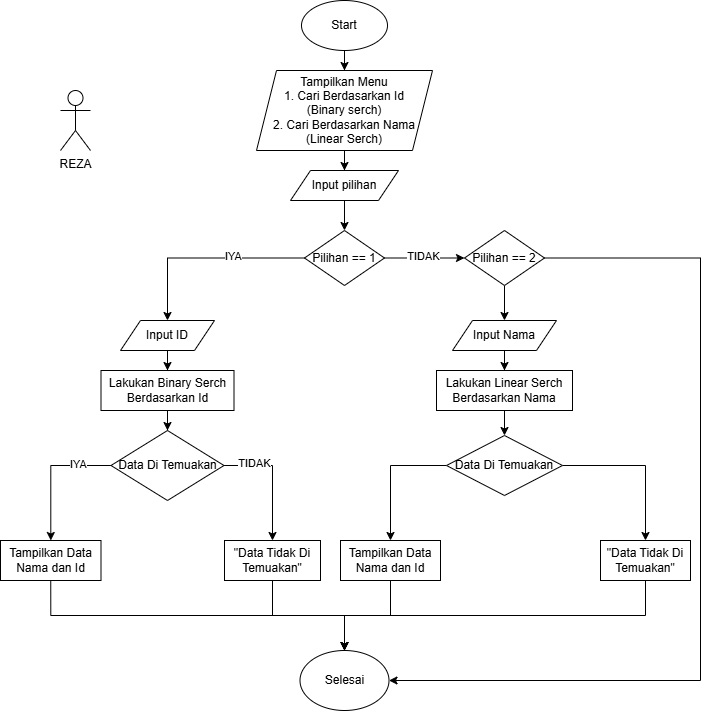

The diagram above was exported from draw.io. Its source (the exported page's mxGraphModel, read from the mxfile embedded in the PNG):
<mxGraphModel dx="1097" dy="676" grid="1" gridSize="10" guides="1" tooltips="1" connect="1" arrows="1" fold="1" page="1" pageScale="1" pageWidth="827" pageHeight="1169" math="0" shadow="0">
  <root>
    <mxCell id="0" />
    <mxCell id="1" parent="0" />
    <mxCell id="Ouh-Xu8oLMK1OGVvNVGw-3" edge="1" parent="1" source="Ouh-Xu8oLMK1OGVvNVGw-1" style="edgeStyle=orthogonalEdgeStyle;rounded=0;orthogonalLoop=1;jettySize=auto;html=1;" target="Ouh-Xu8oLMK1OGVvNVGw-2" value="">
      <mxGeometry relative="1" as="geometry" />
    </mxCell>
    <mxCell id="Ouh-Xu8oLMK1OGVvNVGw-1" parent="1" style="ellipse;whiteSpace=wrap;html=1;" value="Start" vertex="1">
      <mxGeometry height="50" width="86" x="371" y="40" as="geometry" />
    </mxCell>
    <mxCell id="Ouh-Xu8oLMK1OGVvNVGw-5" edge="1" parent="1" source="Ouh-Xu8oLMK1OGVvNVGw-2" style="edgeStyle=orthogonalEdgeStyle;rounded=0;orthogonalLoop=1;jettySize=auto;html=1;" target="Ouh-Xu8oLMK1OGVvNVGw-4" value="">
      <mxGeometry relative="1" as="geometry" />
    </mxCell>
    <mxCell id="Ouh-Xu8oLMK1OGVvNVGw-2" parent="1" style="shape=parallelogram;perimeter=parallelogramPerimeter;whiteSpace=wrap;html=1;fixedSize=1;" value="Tampilkan Menu&lt;br&gt;1. Cari Berdasarkan Id&lt;br&gt;(Binary serch)&lt;br&gt;2. Cari Berdasarkan Nama&lt;br&gt;(Linear Serch)" vertex="1">
      <mxGeometry height="80" width="176" x="326" y="110" as="geometry" />
    </mxCell>
    <mxCell id="Ouh-Xu8oLMK1OGVvNVGw-7" edge="1" parent="1" source="Ouh-Xu8oLMK1OGVvNVGw-4" style="edgeStyle=orthogonalEdgeStyle;rounded=0;orthogonalLoop=1;jettySize=auto;html=1;" target="Ouh-Xu8oLMK1OGVvNVGw-6" value="">
      <mxGeometry relative="1" as="geometry" />
    </mxCell>
    <mxCell id="Ouh-Xu8oLMK1OGVvNVGw-4" parent="1" style="shape=parallelogram;perimeter=parallelogramPerimeter;whiteSpace=wrap;html=1;fixedSize=1;" value="Input pilihan" vertex="1">
      <mxGeometry height="30" width="108" x="360" y="210" as="geometry" />
    </mxCell>
    <mxCell id="Ouh-Xu8oLMK1OGVvNVGw-9" edge="1" parent="1" source="Ouh-Xu8oLMK1OGVvNVGw-6" style="edgeStyle=orthogonalEdgeStyle;rounded=0;orthogonalLoop=1;jettySize=auto;html=1;" target="Ouh-Xu8oLMK1OGVvNVGw-8" value="">
      <mxGeometry relative="1" as="geometry" />
    </mxCell>
    <mxCell id="Ouh-Xu8oLMK1OGVvNVGw-31" connectable="0" parent="Ouh-Xu8oLMK1OGVvNVGw-9" style="edgeLabel;html=1;align=center;verticalAlign=middle;resizable=0;points=[];" value="TIDAK" vertex="1">
      <mxGeometry relative="1" x="-0.0487" y="2" as="geometry">
        <mxPoint as="offset" />
      </mxGeometry>
    </mxCell>
    <mxCell id="Ouh-Xu8oLMK1OGVvNVGw-12" edge="1" parent="1" source="Ouh-Xu8oLMK1OGVvNVGw-6" style="edgeStyle=orthogonalEdgeStyle;rounded=0;orthogonalLoop=1;jettySize=auto;html=1;" target="Ouh-Xu8oLMK1OGVvNVGw-11" value="">
      <mxGeometry relative="1" as="geometry" />
    </mxCell>
    <mxCell id="Ouh-Xu8oLMK1OGVvNVGw-30" connectable="0" parent="Ouh-Xu8oLMK1OGVvNVGw-12" style="edgeLabel;html=1;align=center;verticalAlign=middle;resizable=0;points=[];" value="IYA" vertex="1">
      <mxGeometry relative="1" x="-0.2733" y="-2" as="geometry">
        <mxPoint as="offset" />
      </mxGeometry>
    </mxCell>
    <mxCell id="Ouh-Xu8oLMK1OGVvNVGw-6" parent="1" style="rhombus;whiteSpace=wrap;html=1;" value="Pilihan == 1" vertex="1">
      <mxGeometry height="55" width="80" x="374" y="270" as="geometry" />
    </mxCell>
    <mxCell id="Ouh-Xu8oLMK1OGVvNVGw-14" edge="1" parent="1" source="Ouh-Xu8oLMK1OGVvNVGw-8" style="edgeStyle=orthogonalEdgeStyle;rounded=0;orthogonalLoop=1;jettySize=auto;html=1;" target="Ouh-Xu8oLMK1OGVvNVGw-13" value="">
      <mxGeometry relative="1" as="geometry" />
    </mxCell>
    <mxCell id="Ouh-Xu8oLMK1OGVvNVGw-38" edge="1" parent="1" source="Ouh-Xu8oLMK1OGVvNVGw-8" style="edgeStyle=orthogonalEdgeStyle;rounded=0;orthogonalLoop=1;jettySize=auto;html=1;exitX=1;exitY=0.5;exitDx=0;exitDy=0;entryX=1;entryY=0.5;entryDx=0;entryDy=0;" target="Ouh-Xu8oLMK1OGVvNVGw-37">
      <mxGeometry relative="1" as="geometry">
        <Array as="points">
          <mxPoint x="770" y="297" />
          <mxPoint x="770" y="720" />
        </Array>
      </mxGeometry>
    </mxCell>
    <mxCell id="Ouh-Xu8oLMK1OGVvNVGw-8" parent="1" style="rhombus;whiteSpace=wrap;html=1;" value="Pilihan == 2" vertex="1">
      <mxGeometry height="55" width="80" x="534" y="270" as="geometry" />
    </mxCell>
    <mxCell id="Ouh-Xu8oLMK1OGVvNVGw-16" edge="1" parent="1" source="Ouh-Xu8oLMK1OGVvNVGw-11" style="edgeStyle=orthogonalEdgeStyle;rounded=0;orthogonalLoop=1;jettySize=auto;html=1;" target="Ouh-Xu8oLMK1OGVvNVGw-15" value="">
      <mxGeometry relative="1" as="geometry" />
    </mxCell>
    <mxCell id="Ouh-Xu8oLMK1OGVvNVGw-11" parent="1" style="shape=parallelogram;perimeter=parallelogramPerimeter;whiteSpace=wrap;html=1;fixedSize=1;" value="Input ID" vertex="1">
      <mxGeometry height="30" width="94" x="190" y="360" as="geometry" />
    </mxCell>
    <mxCell id="Ouh-Xu8oLMK1OGVvNVGw-19" edge="1" parent="1" source="Ouh-Xu8oLMK1OGVvNVGw-13" style="edgeStyle=orthogonalEdgeStyle;rounded=0;orthogonalLoop=1;jettySize=auto;html=1;" target="Ouh-Xu8oLMK1OGVvNVGw-18" value="">
      <mxGeometry relative="1" as="geometry" />
    </mxCell>
    <mxCell id="Ouh-Xu8oLMK1OGVvNVGw-13" parent="1" style="shape=parallelogram;perimeter=parallelogramPerimeter;whiteSpace=wrap;html=1;fixedSize=1;" value="Input Nama" vertex="1">
      <mxGeometry height="30" width="104" x="522" y="360" as="geometry" />
    </mxCell>
    <mxCell id="Ouh-Xu8oLMK1OGVvNVGw-21" edge="1" parent="1" source="Ouh-Xu8oLMK1OGVvNVGw-15" style="edgeStyle=orthogonalEdgeStyle;rounded=0;orthogonalLoop=1;jettySize=auto;html=1;" target="Ouh-Xu8oLMK1OGVvNVGw-20" value="">
      <mxGeometry relative="1" as="geometry" />
    </mxCell>
    <mxCell id="Ouh-Xu8oLMK1OGVvNVGw-15" parent="1" style="whiteSpace=wrap;html=1;" value="Lakukan Binary Serch Berdasarkan Id" vertex="1">
      <mxGeometry height="40" width="133" x="170.5" y="410" as="geometry" />
    </mxCell>
    <mxCell id="Ouh-Xu8oLMK1OGVvNVGw-17" parent="1" style="shape=umlActor;verticalLabelPosition=bottom;verticalAlign=top;html=1;outlineConnect=0;" value="REZA" vertex="1">
      <mxGeometry height="60" width="30" x="130" y="130" as="geometry" />
    </mxCell>
    <mxCell id="Ouh-Xu8oLMK1OGVvNVGw-23" edge="1" parent="1" source="Ouh-Xu8oLMK1OGVvNVGw-18" style="edgeStyle=orthogonalEdgeStyle;rounded=0;orthogonalLoop=1;jettySize=auto;html=1;" target="Ouh-Xu8oLMK1OGVvNVGw-22" value="">
      <mxGeometry relative="1" as="geometry" />
    </mxCell>
    <mxCell id="Ouh-Xu8oLMK1OGVvNVGw-18" parent="1" style="whiteSpace=wrap;html=1;" value="Lakukan Linear Serch&lt;div&gt;Berdasarkan Nama&lt;/div&gt;" vertex="1">
      <mxGeometry height="40" width="136" x="506" y="410" as="geometry" />
    </mxCell>
    <mxCell id="Ouh-Xu8oLMK1OGVvNVGw-25" edge="1" parent="1" source="Ouh-Xu8oLMK1OGVvNVGw-20" style="edgeStyle=orthogonalEdgeStyle;rounded=0;orthogonalLoop=1;jettySize=auto;html=1;" target="Ouh-Xu8oLMK1OGVvNVGw-24" value="">
      <mxGeometry relative="1" as="geometry" />
    </mxCell>
    <mxCell id="Ouh-Xu8oLMK1OGVvNVGw-28" connectable="0" parent="Ouh-Xu8oLMK1OGVvNVGw-25" style="edgeLabel;html=1;align=center;verticalAlign=middle;resizable=0;points=[];" value="IYA" vertex="1">
      <mxGeometry relative="1" x="-0.5159" y="-2" as="geometry">
        <mxPoint as="offset" />
      </mxGeometry>
    </mxCell>
    <mxCell id="Ouh-Xu8oLMK1OGVvNVGw-27" edge="1" parent="1" source="Ouh-Xu8oLMK1OGVvNVGw-20" style="edgeStyle=orthogonalEdgeStyle;rounded=0;orthogonalLoop=1;jettySize=auto;html=1;" target="Ouh-Xu8oLMK1OGVvNVGw-26" value="">
      <mxGeometry relative="1" as="geometry" />
    </mxCell>
    <mxCell id="Ouh-Xu8oLMK1OGVvNVGw-29" connectable="0" parent="Ouh-Xu8oLMK1OGVvNVGw-27" style="edgeLabel;html=1;align=center;verticalAlign=middle;resizable=0;points=[];" value="TIDAK" vertex="1">
      <mxGeometry relative="1" x="-0.511" y="3" as="geometry">
        <mxPoint as="offset" />
      </mxGeometry>
    </mxCell>
    <mxCell id="Ouh-Xu8oLMK1OGVvNVGw-20" parent="1" style="rhombus;whiteSpace=wrap;html=1;" value="Data Di Temuakan" vertex="1">
      <mxGeometry height="70" width="113" x="180.5" y="470" as="geometry" />
    </mxCell>
    <mxCell id="Ouh-Xu8oLMK1OGVvNVGw-33" edge="1" parent="1" source="Ouh-Xu8oLMK1OGVvNVGw-22" style="edgeStyle=orthogonalEdgeStyle;rounded=0;orthogonalLoop=1;jettySize=auto;html=1;" target="Ouh-Xu8oLMK1OGVvNVGw-32" value="">
      <mxGeometry relative="1" as="geometry" />
    </mxCell>
    <mxCell id="Ouh-Xu8oLMK1OGVvNVGw-35" edge="1" parent="1" source="Ouh-Xu8oLMK1OGVvNVGw-22" style="edgeStyle=orthogonalEdgeStyle;rounded=0;orthogonalLoop=1;jettySize=auto;html=1;" target="Ouh-Xu8oLMK1OGVvNVGw-34" value="">
      <mxGeometry relative="1" as="geometry" />
    </mxCell>
    <mxCell id="Ouh-Xu8oLMK1OGVvNVGw-22" parent="1" style="rhombus;whiteSpace=wrap;html=1;" value="Data Di Temuakan" vertex="1">
      <mxGeometry height="60" width="116" x="516" y="475" as="geometry" />
    </mxCell>
    <mxCell id="Ouh-Xu8oLMK1OGVvNVGw-39" edge="1" parent="1" source="Ouh-Xu8oLMK1OGVvNVGw-24" style="edgeStyle=orthogonalEdgeStyle;rounded=0;orthogonalLoop=1;jettySize=auto;html=1;exitX=0.5;exitY=1;exitDx=0;exitDy=0;entryX=0.5;entryY=0;entryDx=0;entryDy=0;" target="Ouh-Xu8oLMK1OGVvNVGw-37">
      <mxGeometry relative="1" as="geometry" />
    </mxCell>
    <mxCell id="Ouh-Xu8oLMK1OGVvNVGw-24" parent="1" style="whiteSpace=wrap;html=1;" value="Tampilkan Data&lt;br&gt;Nama dan Id" vertex="1">
      <mxGeometry height="40" width="100.5" x="70" y="580" as="geometry" />
    </mxCell>
    <mxCell id="Ouh-Xu8oLMK1OGVvNVGw-41" edge="1" parent="1" source="Ouh-Xu8oLMK1OGVvNVGw-26" style="edgeStyle=orthogonalEdgeStyle;rounded=0;orthogonalLoop=1;jettySize=auto;html=1;exitX=0.5;exitY=1;exitDx=0;exitDy=0;entryX=0.5;entryY=0;entryDx=0;entryDy=0;" target="Ouh-Xu8oLMK1OGVvNVGw-37">
      <mxGeometry relative="1" as="geometry" />
    </mxCell>
    <mxCell id="Ouh-Xu8oLMK1OGVvNVGw-26" parent="1" style="whiteSpace=wrap;html=1;" value="&quot;Data Tidak Di Temuakan&quot;" vertex="1">
      <mxGeometry height="40" width="96" x="294" y="580" as="geometry" />
    </mxCell>
    <mxCell id="Ouh-Xu8oLMK1OGVvNVGw-43" edge="1" parent="1" source="Ouh-Xu8oLMK1OGVvNVGw-32" style="edgeStyle=orthogonalEdgeStyle;rounded=0;orthogonalLoop=1;jettySize=auto;html=1;exitX=0.5;exitY=1;exitDx=0;exitDy=0;" target="Ouh-Xu8oLMK1OGVvNVGw-37">
      <mxGeometry relative="1" as="geometry" />
    </mxCell>
    <mxCell id="Ouh-Xu8oLMK1OGVvNVGw-32" parent="1" style="whiteSpace=wrap;html=1;" value="Tampilkan Data&lt;br&gt;Nama dan Id" vertex="1">
      <mxGeometry height="40" width="100" x="410" y="580" as="geometry" />
    </mxCell>
    <mxCell id="Ouh-Xu8oLMK1OGVvNVGw-42" edge="1" parent="1" source="Ouh-Xu8oLMK1OGVvNVGw-34" style="edgeStyle=orthogonalEdgeStyle;rounded=0;orthogonalLoop=1;jettySize=auto;html=1;exitX=0.5;exitY=1;exitDx=0;exitDy=0;entryX=0.5;entryY=0;entryDx=0;entryDy=0;" target="Ouh-Xu8oLMK1OGVvNVGw-37">
      <mxGeometry relative="1" as="geometry" />
    </mxCell>
    <mxCell id="Ouh-Xu8oLMK1OGVvNVGw-34" parent="1" style="whiteSpace=wrap;html=1;" value="&quot;Data Tidak Di&lt;br&gt;Temuakan&quot;" vertex="1">
      <mxGeometry height="40" width="90" x="670" y="580" as="geometry" />
    </mxCell>
    <mxCell id="Ouh-Xu8oLMK1OGVvNVGw-37" parent="1" style="ellipse;whiteSpace=wrap;html=1;" value="Selesai" vertex="1">
      <mxGeometry height="60" width="89" x="369.5" y="690" as="geometry" />
    </mxCell>
  </root>
</mxGraphModel>